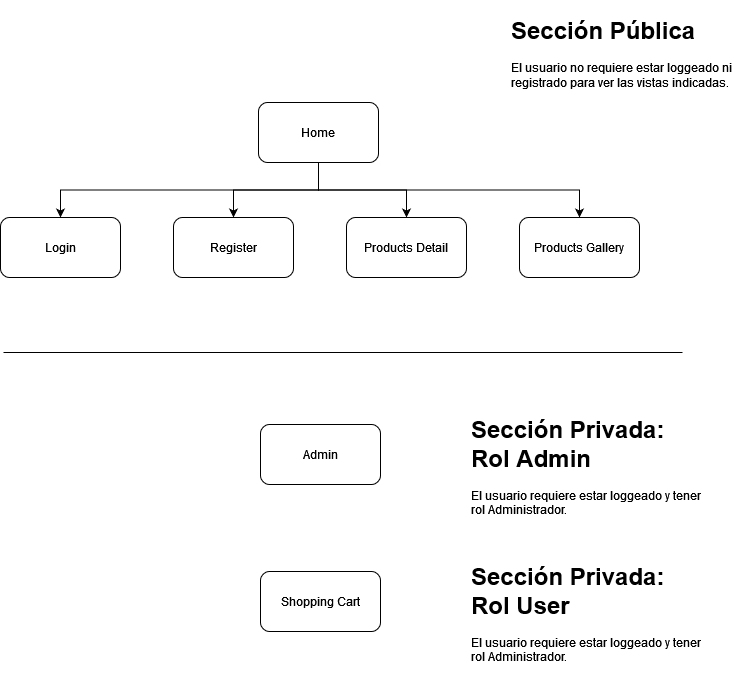

The diagram above was exported from draw.io. Its source (the exported page's mxGraphModel, read from the mxfile embedded in the PNG):
<mxGraphModel dx="1434" dy="754" grid="0" gridSize="10" guides="1" tooltips="1" connect="1" arrows="1" fold="1" page="1" pageScale="1" pageWidth="850" pageHeight="1100" math="0" shadow="0">
  <root>
    <mxCell id="0" />
    <mxCell id="1" parent="0" />
    <mxCell id="Np08zC_JibSwE5p4ZdsQ-7" style="edgeStyle=orthogonalEdgeStyle;rounded=0;orthogonalLoop=1;jettySize=auto;html=1;entryX=0.5;entryY=0;entryDx=0;entryDy=0;exitX=0.5;exitY=1;exitDx=0;exitDy=0;" edge="1" parent="1" source="Np08zC_JibSwE5p4ZdsQ-1" target="Np08zC_JibSwE5p4ZdsQ-3">
      <mxGeometry relative="1" as="geometry" />
    </mxCell>
    <mxCell id="Np08zC_JibSwE5p4ZdsQ-8" style="edgeStyle=orthogonalEdgeStyle;rounded=0;orthogonalLoop=1;jettySize=auto;html=1;entryX=0.5;entryY=0;entryDx=0;entryDy=0;" edge="1" parent="1" source="Np08zC_JibSwE5p4ZdsQ-1" target="Np08zC_JibSwE5p4ZdsQ-4">
      <mxGeometry relative="1" as="geometry" />
    </mxCell>
    <mxCell id="Np08zC_JibSwE5p4ZdsQ-9" style="edgeStyle=orthogonalEdgeStyle;rounded=0;orthogonalLoop=1;jettySize=auto;html=1;" edge="1" parent="1" source="Np08zC_JibSwE5p4ZdsQ-1" target="Np08zC_JibSwE5p4ZdsQ-5">
      <mxGeometry relative="1" as="geometry" />
    </mxCell>
    <mxCell id="Np08zC_JibSwE5p4ZdsQ-10" style="edgeStyle=orthogonalEdgeStyle;rounded=0;orthogonalLoop=1;jettySize=auto;html=1;exitX=0.5;exitY=1;exitDx=0;exitDy=0;" edge="1" parent="1" source="Np08zC_JibSwE5p4ZdsQ-1" target="Np08zC_JibSwE5p4ZdsQ-6">
      <mxGeometry relative="1" as="geometry" />
    </mxCell>
    <mxCell id="Np08zC_JibSwE5p4ZdsQ-1" value="Home" style="rounded=1;whiteSpace=wrap;html=1;" vertex="1" parent="1">
      <mxGeometry x="353" y="211" width="120" height="60" as="geometry" />
    </mxCell>
    <mxCell id="Np08zC_JibSwE5p4ZdsQ-2" value="&lt;h1&gt;Sección Pública&lt;br&gt;&lt;/h1&gt;&lt;p&gt;El usuario no requiere estar loggeado ni registrado para ver las vistas indicadas.&lt;br&gt;&lt;/p&gt;" style="text;html=1;strokeColor=none;fillColor=none;spacing=5;spacingTop=-20;whiteSpace=wrap;overflow=hidden;rounded=0;" vertex="1" parent="1">
      <mxGeometry x="601" y="119" width="238" height="120" as="geometry" />
    </mxCell>
    <mxCell id="Np08zC_JibSwE5p4ZdsQ-3" value="Login" style="rounded=1;whiteSpace=wrap;html=1;" vertex="1" parent="1">
      <mxGeometry x="95" y="326" width="120" height="60" as="geometry" />
    </mxCell>
    <mxCell id="Np08zC_JibSwE5p4ZdsQ-4" value="Register" style="rounded=1;whiteSpace=wrap;html=1;" vertex="1" parent="1">
      <mxGeometry x="268" y="326" width="120" height="60" as="geometry" />
    </mxCell>
    <mxCell id="Np08zC_JibSwE5p4ZdsQ-5" value="Products Detail" style="rounded=1;whiteSpace=wrap;html=1;" vertex="1" parent="1">
      <mxGeometry x="441" y="326" width="120" height="60" as="geometry" />
    </mxCell>
    <mxCell id="Np08zC_JibSwE5p4ZdsQ-6" value="Products Gallery" style="rounded=1;whiteSpace=wrap;html=1;" vertex="1" parent="1">
      <mxGeometry x="614" y="326" width="120" height="60" as="geometry" />
    </mxCell>
    <mxCell id="Np08zC_JibSwE5p4ZdsQ-11" value="" style="endArrow=none;html=1;rounded=0;" edge="1" parent="1">
      <mxGeometry width="50" height="50" relative="1" as="geometry">
        <mxPoint x="98" y="461" as="sourcePoint" />
        <mxPoint x="777" y="461" as="targetPoint" />
      </mxGeometry>
    </mxCell>
    <mxCell id="Np08zC_JibSwE5p4ZdsQ-12" value="&lt;h1&gt;Sección Privada: Rol Admin&lt;br&gt;&lt;/h1&gt;&lt;p&gt;El usuario requiere estar loggeado y tener rol Administrador.&lt;br&gt;&lt;/p&gt;" style="text;html=1;strokeColor=none;fillColor=none;spacing=5;spacingTop=-20;whiteSpace=wrap;overflow=hidden;rounded=0;" vertex="1" parent="1">
      <mxGeometry x="561" y="518" width="238" height="120" as="geometry" />
    </mxCell>
    <mxCell id="Np08zC_JibSwE5p4ZdsQ-13" value="Admin" style="rounded=1;whiteSpace=wrap;html=1;" vertex="1" parent="1">
      <mxGeometry x="355" y="533" width="120" height="60" as="geometry" />
    </mxCell>
    <mxCell id="Np08zC_JibSwE5p4ZdsQ-14" value="&lt;h1&gt;Sección Privada: Rol User&lt;br&gt;&lt;/h1&gt;&lt;p&gt;El usuario requiere estar loggeado y tener rol Administrador.&lt;br&gt;&lt;/p&gt;" style="text;html=1;strokeColor=none;fillColor=none;spacing=5;spacingTop=-20;whiteSpace=wrap;overflow=hidden;rounded=0;" vertex="1" parent="1">
      <mxGeometry x="561" y="665" width="238" height="120" as="geometry" />
    </mxCell>
    <mxCell id="Np08zC_JibSwE5p4ZdsQ-15" value="Shopping Cart" style="rounded=1;whiteSpace=wrap;html=1;" vertex="1" parent="1">
      <mxGeometry x="355" y="680" width="120" height="60" as="geometry" />
    </mxCell>
  </root>
</mxGraphModel>